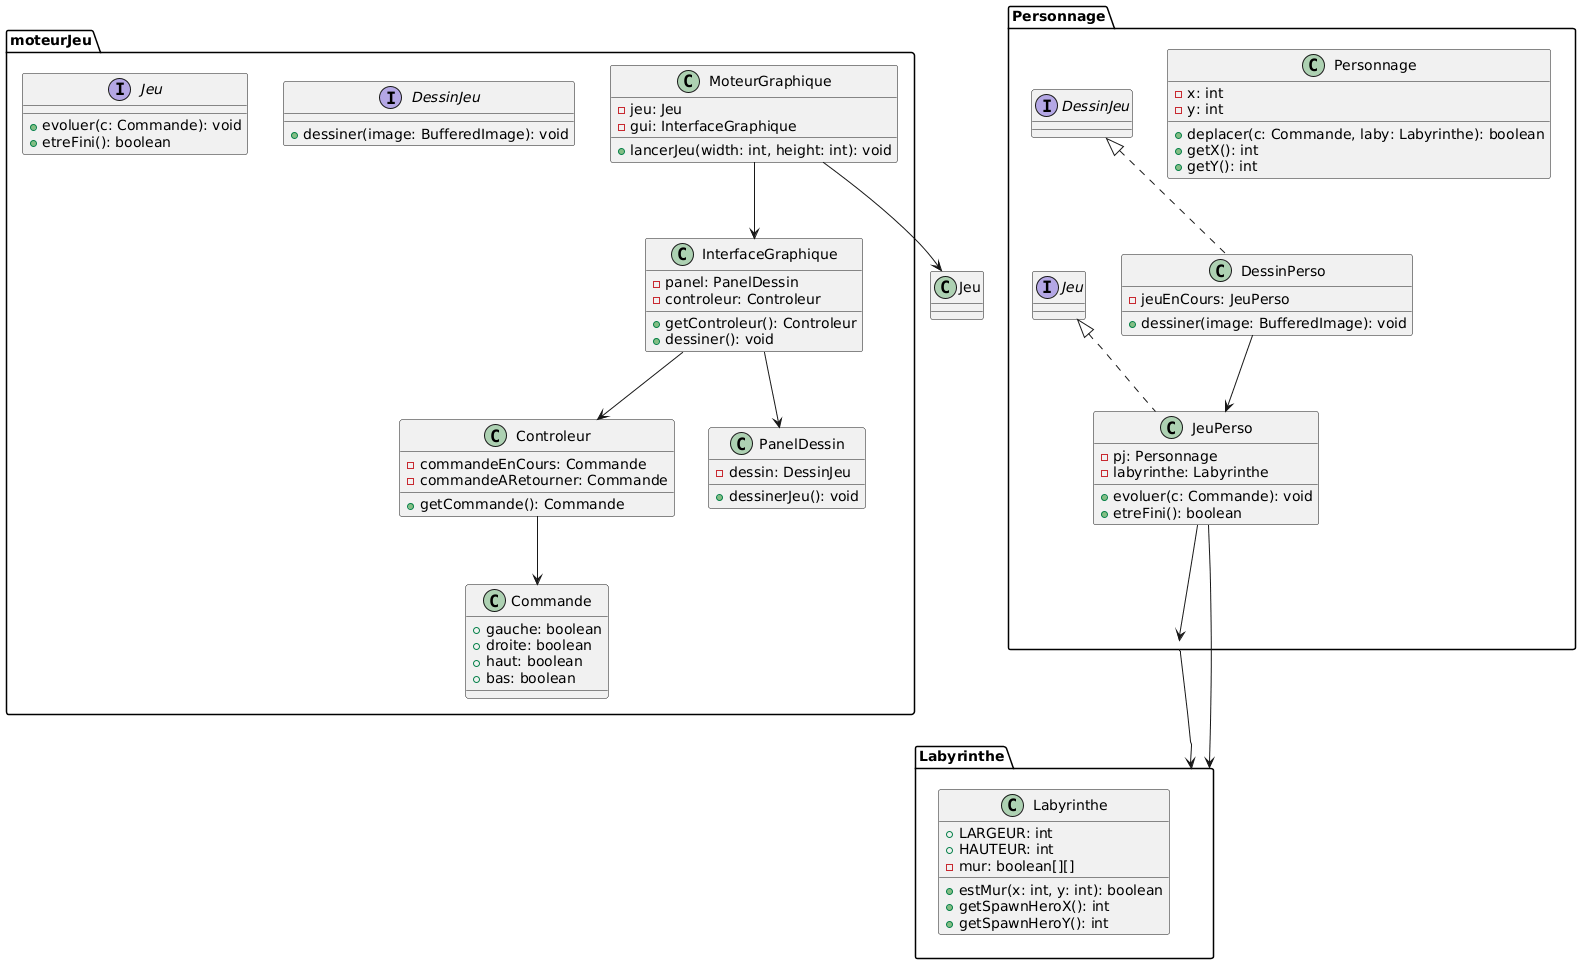

The diagram above was rendered by PlantUML. Its source (embedded in the PNG):
@startuml
package moteurJeu {
    interface Jeu {
        +evoluer(c: Commande): void
        +etreFini(): boolean
    }

    interface DessinJeu {
        +dessiner(image: BufferedImage): void
    }

    class Commande {
        +gauche: boolean
        +droite: boolean
        +haut: boolean
        +bas: boolean
    }

    class Controleur {
        -commandeEnCours: Commande
        -commandeARetourner: Commande
        +getCommande(): Commande
    }

    class MoteurGraphique {
        -jeu: Jeu
        -gui: InterfaceGraphique
        +lancerJeu(width: int, height: int): void
    }

    class InterfaceGraphique {
        -panel: PanelDessin
        -controleur: Controleur
        +getControleur(): Controleur
        +dessiner(): void
    }

    class PanelDessin {
        -dessin: DessinJeu
        +dessinerJeu(): void
    }
}

package Labyrinthe {
    class Labyrinthe {
        +LARGEUR: int
        +HAUTEUR: int
        -mur: boolean[][]
        +estMur(x: int, y: int): boolean
        +getSpawnHeroX(): int
        +getSpawnHeroY(): int
    }
}

package Personnage {
    class JeuPerso implements Jeu {
        -pj: Personnage
        -labyrinthe: Labyrinthe
        +evoluer(c: Commande): void
        +etreFini(): boolean
    }

    class DessinPerso implements DessinJeu {
        -jeuEnCours: JeuPerso
        +dessiner(image: BufferedImage): void
    }

    class Personnage {
        -x: int
        -y: int
        +deplacer(c: Commande, laby: Labyrinthe): boolean
        +getX(): int
        +getY(): int
    }
}

MoteurGraphique --> Jeu
MoteurGraphique --> InterfaceGraphique
InterfaceGraphique --> Controleur
InterfaceGraphique --> PanelDessin
Controleur --> Commande

JeuPerso --> Labyrinthe
JeuPerso --> Personnage
DessinPerso --> JeuPerso
Personnage --> Labyrinthe
@enduml